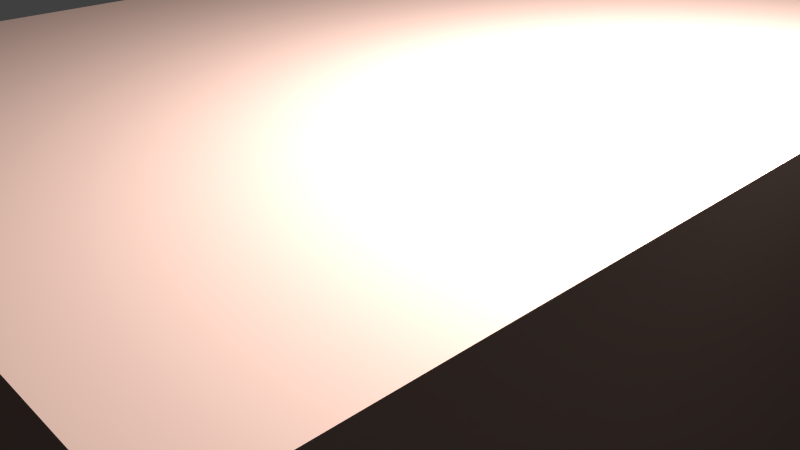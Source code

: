 # Source: switchArrow2.blend  (saved by Blender 2.69.0; exported with 4.5.12 LTS)
import bpy
from mathutils import Matrix  # noqa: F401  (used for matrix-valued properties, if any)

bpy.ops.wm.read_factory_settings(use_empty=True)
scene = bpy.context.scene
scene.name = 'Scene'

# ---- collections
col_collection_1 = bpy.data.collections.new('Collection 1'); scene.collection.children.link(col_collection_1)

# ---- materials (node trees are filled in below, after node groups)
mat_material = bpy.data.materials.new('Material')
mat_material.alpha_threshold = 0.0
mat_material.use_transparent_shadow = False
mat_material.diffuse_color = (0.3032, 0.2065, 0.1736, 1.0)
mat_material.roughness = 0.5
mat_material.line_color = (0.0, 0.0, 0.0, 1.0)

# ---- material node trees

# ---- world
world_world = bpy.data.worlds.new('World'); scene.world = world_world
world_world.color = (0.05088, 0.05088, 0.05088)
world_world.use_sun_shadow = False
world_world.sun_shadow_jitter_overblur = 0.0
world_world.cycles.sampling_method = 'MANUAL'
world_world.cycles.sample_map_resolution = 256

# ---- cameras
cam_camera = bpy.data.cameras.new('Camera')
cam_camera.clip_end = 100.0
cam_camera.lens = 35.0
cam_camera.sensor_width = 32.0
cam_camera.sensor_height = 18.0
cam_camera.ortho_scale = 7.314
cam_camera.dof.focus_distance = 0.0
cam_camera.dof.aperture_fstop = 128.0

# ---- lights
light_lamp = bpy.data.lights.new('Lamp', 'POINT')
light_lamp.transmission_factor = 0.0
light_lamp.cutoff_distance = 30.0
light_lamp.energy = 100.0
light_lamp.shadow_buffer_clip_start = 1.001
light_lamp.shadow_soft_size = 0.1
light_lamp.shadow_maximum_resolution = 0.006
light_lamp.use_absolute_resolution = True
light_lamp.cycles.use_multiple_importance_sampling = False

# ---- meshes
me_cube_001 = bpy.data.meshes.new('Cube.001')
me_cube_001.from_pydata([(4.714, -5.429, -2.5), (-5.286, -5.429, -2.5), (-5.286, 14.57, -2.5), (4.714, 14.57, -2.5), (4.714, -5.429, 2.5), (-5.286, -5.429, 2.5), (-5.286, 14.57, 2.5), (4.714, 14.57, 2.5), (-10.29, 14.57, -2.5), (-10.29, 14.57, 2.5), (9.714, 14.57, -2.5), (9.714, 14.57, 2.5), (-0.2857, 29.57, -2.5), (-0.2857, 29.57, 2.5)], [], [(4, 7, 6, 5), (0, 4, 5, 1), (1, 5, 6, 2), (4, 0, 3, 7), (6, 2, 8, 9), (7, 3, 10, 11), (9, 8, 12, 13), (11, 10, 12, 13), (6, 9, 13, 11, 7)])
me_cube_001.materials.append(mat_material)
me_cube_001.use_remesh_preserve_volume = False
me_cube_001.use_remesh_preserve_attributes = False
me_cube_001.use_mirror_vertex_groups = False
me_cube_001.update()

# ---- objects
ob_cube = bpy.data.objects.new('Cube', me_cube_001)
ob_lamp = bpy.data.objects.new('Lamp', light_lamp)
ob_camera = bpy.data.objects.new('Camera', cam_camera)

# ---- transforms, parenting, visibility, modifiers, constraints
ob_cube.location = (0.03059, -0.04098, 0.1504)
ob_cube.scale = (0.1, 0.1, 0.1)
ob_cube.lock_rotations_4d = False
ob_cube.empty_display_type = 'ARROWS'
ob_cube.lineart.crease_threshold = 0.0
ob_lamp.location = (0.4382, 0.05956, 0.7408)
ob_lamp.rotation_euler = (0.6503, 0.05522, 1.866)
ob_lamp.scale = (0.1, 0.1, 0.1)
ob_lamp.lock_rotations_4d = False
ob_lamp.empty_display_type = 'ARROWS'
ob_lamp.color = (0.0, 0.0, 0.0, 0.0)
ob_lamp.lineart.crease_threshold = 0.0
ob_camera.location = (0.7787, -0.6917, 0.6848)
ob_camera.rotation_euler = (1.109, 0.01082, 0.8149)
ob_camera.scale = (0.1, 0.1, 0.1)
ob_camera.lock_rotations_4d = False
ob_camera.empty_display_type = 'ARROWS'
ob_camera.color = (0.0, 0.0, 0.0, 0.0)
ob_camera.display_type = 'WIRE'
ob_camera.lineart.crease_threshold = 0.0

# ---- collection membership
col_collection_1.objects.link(ob_cube)
col_collection_1.objects.link(ob_lamp)
col_collection_1.objects.link(ob_camera)

# ---- scene / render settings (as saved in the file)
scene.camera = ob_camera
scene.frame_start = 1; scene.frame_end = 250; scene.frame_set(1)
scene.render.engine = 'BLENDER_EEVEE_NEXT'
scene.render.image_settings.compression = 90
scene.render.resolution_percentage = 50
scene.render.dither_intensity = 0.0
scene.cycles.use_denoising = False
scene.cycles.samples = 10
scene.cycles.sampling_pattern = 'TABULATED_SOBOL'
scene.cycles.light_sampling_threshold = 0.0
scene.cycles.use_adaptive_sampling = False
scene.cycles.use_light_tree = False
scene.cycles.blur_glossy = 0.0
scene.cycles.volume_bounces = 1
scene.cycles.pixel_filter_type = 'GAUSSIAN'
scene.cycles.sample_clamp_indirect = 0.0
scene.view_settings.view_transform = 'Standard'
bpy.context.view_layer.update()
